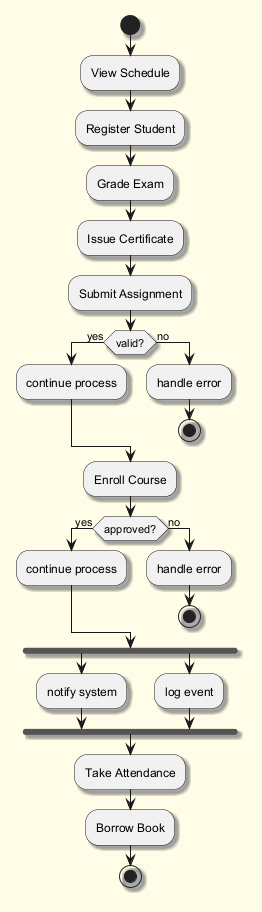

The diagram above was rendered by PlantUML. Its source (embedded in the PNG):
@startuml
skinparam backgroundColor #FFFDE7
skinparam classBackgroundColor #FFF9C4
skinparam classBorderColor #F57F17
skinparam shadowing true
start
:View Schedule;
:Register Student;
:Grade Exam;
:Issue Certificate;
:Submit Assignment;
if (valid?) then (yes)
:continue process;
else (no)
:handle error;
stop
endif
:Enroll Course;
if (approved?) then (yes)
:continue process;
else (no)
:handle error;
stop
endif
fork
:notify system;
fork again
:log event;
end fork
:Take Attendance;
:Borrow Book;
stop
@enduml